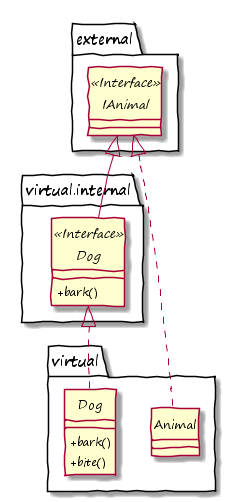

The diagram above was rendered by PlantUML. Its source (embedded in the PNG):
@startuml

hide circle
skinparam handwritten true
skinparam DefaultFontName "Segoe Print"
skinparam classAttributeIconSize 0



interface external.IAnimal <<Interface>> {
}

interface virtual.internal.Dog <<Interface>> {
	+bark()
}

class virtual.Animal {
}

class virtual.Dog {
	+bark()
	+bite()
}

virtual.Dog .up.|> virtual.internal.Dog
virtual.internal.Dog -up-|> external.IAnimal
virtual.Animal .up.|> external.IAnimal

@enduml